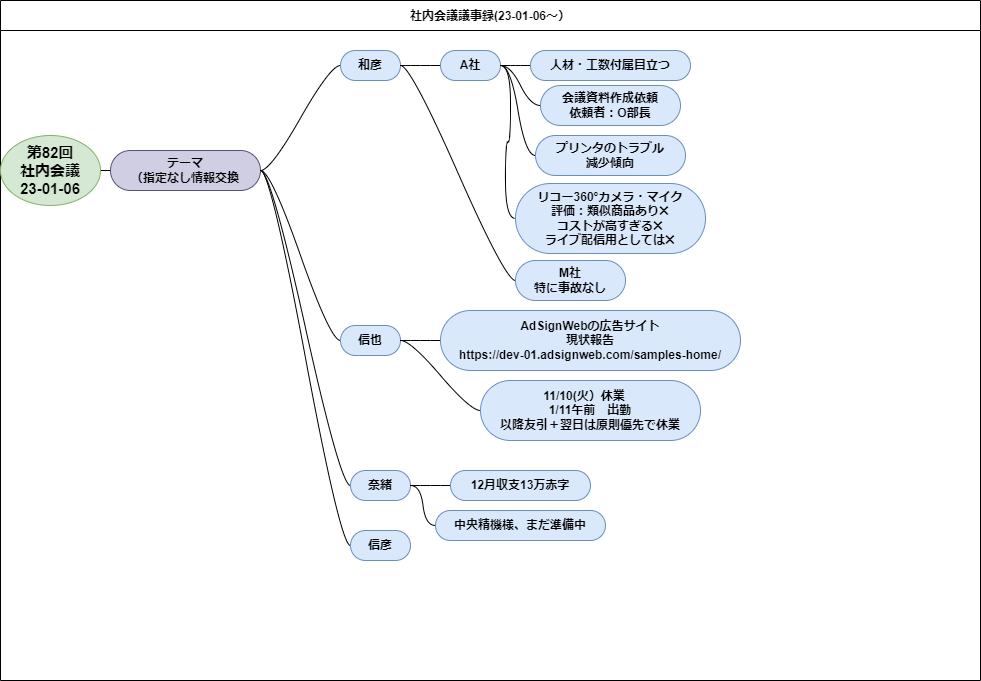

The diagram above was exported from draw.io. Its source (the exported page's mxGraphModel, read from the mxfile embedded in the PNG):
<mxGraphModel dx="2154" dy="739" grid="1" gridSize="10" guides="1" tooltips="1" connect="1" arrows="1" fold="1" page="1" pageScale="1" pageWidth="827" pageHeight="1169" math="0" shadow="0">
  <root>
    <mxCell id="0" />
    <mxCell id="1" parent="0" />
    <mxCell id="11" value="社内会議議事録(23-01-06～）" style="swimlane;startSize=30;horizontal=1;containerType=tree;" vertex="1" parent="1">
      <mxGeometry x="-690" y="210" width="980" height="680" as="geometry" />
    </mxCell>
    <mxCell id="12" value="" style="edgeStyle=entityRelationEdgeStyle;startArrow=none;endArrow=none;segment=10;curved=1;" edge="1" parent="11" target="17">
      <mxGeometry relative="1" as="geometry">
        <mxPoint x="100" y="170" as="sourcePoint" />
      </mxGeometry>
    </mxCell>
    <mxCell id="16" value="第82回&lt;br&gt;社内会議&lt;br&gt;23-01-06" style="ellipse;whiteSpace=wrap;html=1;align=center;treeFolding=1;treeMoving=1;newEdgeStyle={&quot;edgeStyle&quot;:&quot;entityRelationEdgeStyle&quot;,&quot;startArrow&quot;:&quot;none&quot;,&quot;endArrow&quot;:&quot;none&quot;,&quot;segment&quot;:10,&quot;curved&quot;:1};fillColor=#d5e8d4;strokeColor=#82b366;fontStyle=1;fontSize=15;" vertex="1" parent="11">
      <mxGeometry y="135" width="100" height="70" as="geometry" />
    </mxCell>
    <mxCell id="17" value="&lt;b&gt;テーマ&lt;br&gt;（指定なし情報交換&lt;/b&gt;" style="whiteSpace=wrap;html=1;rounded=1;arcSize=50;align=center;verticalAlign=middle;strokeWidth=1;autosize=1;spacing=4;treeFolding=1;treeMoving=1;newEdgeStyle={&quot;edgeStyle&quot;:&quot;entityRelationEdgeStyle&quot;,&quot;startArrow&quot;:&quot;none&quot;,&quot;endArrow&quot;:&quot;none&quot;,&quot;segment&quot;:10,&quot;curved&quot;:1};fillColor=#d0cee2;strokeColor=#56517e;" vertex="1" parent="11">
      <mxGeometry x="110" y="150" width="150" height="40" as="geometry" />
    </mxCell>
    <mxCell id="21" value="" style="edgeStyle=entityRelationEdgeStyle;startArrow=none;endArrow=none;segment=10;curved=1;" edge="1" target="22" source="17" parent="11">
      <mxGeometry relative="1" as="geometry">
        <mxPoint x="210" y="245" as="sourcePoint" />
      </mxGeometry>
    </mxCell>
    <mxCell id="22" value="&lt;b&gt;和彦&lt;/b&gt;" style="whiteSpace=wrap;html=1;rounded=1;arcSize=50;align=center;verticalAlign=middle;strokeWidth=1;autosize=1;spacing=4;treeFolding=1;treeMoving=1;newEdgeStyle={&quot;edgeStyle&quot;:&quot;entityRelationEdgeStyle&quot;,&quot;startArrow&quot;:&quot;none&quot;,&quot;endArrow&quot;:&quot;none&quot;,&quot;segment&quot;:10,&quot;curved&quot;:1};fillColor=#dae8fc;strokeColor=#6c8ebf;" vertex="1" parent="11">
      <mxGeometry x="340" y="50" width="60" height="30" as="geometry" />
    </mxCell>
    <mxCell id="23" value="" style="edgeStyle=entityRelationEdgeStyle;startArrow=none;endArrow=none;segment=10;curved=1;" edge="1" target="24" source="17" parent="11">
      <mxGeometry relative="1" as="geometry">
        <mxPoint x="380" y="300" as="sourcePoint" />
      </mxGeometry>
    </mxCell>
    <mxCell id="24" value="&lt;b&gt;信也&lt;/b&gt;" style="whiteSpace=wrap;html=1;rounded=1;arcSize=50;align=center;verticalAlign=middle;strokeWidth=1;autosize=1;spacing=4;treeFolding=1;treeMoving=1;newEdgeStyle={&quot;edgeStyle&quot;:&quot;entityRelationEdgeStyle&quot;,&quot;startArrow&quot;:&quot;none&quot;,&quot;endArrow&quot;:&quot;none&quot;,&quot;segment&quot;:10,&quot;curved&quot;:1};fillColor=#dae8fc;strokeColor=#6c8ebf;" vertex="1" parent="11">
      <mxGeometry x="340" y="325" width="60" height="30" as="geometry" />
    </mxCell>
    <mxCell id="25" value="" style="edgeStyle=entityRelationEdgeStyle;startArrow=none;endArrow=none;segment=10;curved=1;" edge="1" target="26" source="17" parent="11">
      <mxGeometry relative="1" as="geometry">
        <mxPoint x="380" y="300" as="sourcePoint" />
      </mxGeometry>
    </mxCell>
    <mxCell id="26" value="&lt;b&gt;奈緒&lt;/b&gt;" style="whiteSpace=wrap;html=1;rounded=1;arcSize=50;align=center;verticalAlign=middle;strokeWidth=1;autosize=1;spacing=4;treeFolding=1;treeMoving=1;newEdgeStyle={&quot;edgeStyle&quot;:&quot;entityRelationEdgeStyle&quot;,&quot;startArrow&quot;:&quot;none&quot;,&quot;endArrow&quot;:&quot;none&quot;,&quot;segment&quot;:10,&quot;curved&quot;:1};fillColor=#dae8fc;strokeColor=#6c8ebf;" vertex="1" parent="11">
      <mxGeometry x="350" y="470" width="60" height="30" as="geometry" />
    </mxCell>
    <mxCell id="27" value="" style="edgeStyle=entityRelationEdgeStyle;startArrow=none;endArrow=none;segment=10;curved=1;" edge="1" target="28" source="17" parent="11">
      <mxGeometry relative="1" as="geometry">
        <mxPoint x="380" y="300" as="sourcePoint" />
      </mxGeometry>
    </mxCell>
    <mxCell id="28" value="&lt;b&gt;信彦&lt;/b&gt;" style="whiteSpace=wrap;html=1;rounded=1;arcSize=50;align=center;verticalAlign=middle;strokeWidth=1;autosize=1;spacing=4;treeFolding=1;treeMoving=1;newEdgeStyle={&quot;edgeStyle&quot;:&quot;entityRelationEdgeStyle&quot;,&quot;startArrow&quot;:&quot;none&quot;,&quot;endArrow&quot;:&quot;none&quot;,&quot;segment&quot;:10,&quot;curved&quot;:1};fillColor=#dae8fc;strokeColor=#6c8ebf;" vertex="1" parent="11">
      <mxGeometry x="350" y="530" width="60" height="30" as="geometry" />
    </mxCell>
    <mxCell id="33" value="" style="edgeStyle=entityRelationEdgeStyle;startArrow=none;endArrow=none;segment=10;curved=1;" edge="1" target="34" source="22" parent="11">
      <mxGeometry relative="1" as="geometry">
        <mxPoint x="220" y="220" as="sourcePoint" />
      </mxGeometry>
    </mxCell>
    <mxCell id="34" value="&lt;b&gt;A社&lt;/b&gt;" style="whiteSpace=wrap;html=1;rounded=1;arcSize=50;align=center;verticalAlign=middle;strokeWidth=1;autosize=1;spacing=4;treeFolding=1;treeMoving=1;newEdgeStyle={&quot;edgeStyle&quot;:&quot;entityRelationEdgeStyle&quot;,&quot;startArrow&quot;:&quot;none&quot;,&quot;endArrow&quot;:&quot;none&quot;,&quot;segment&quot;:10,&quot;curved&quot;:1};fillColor=#dae8fc;strokeColor=#6c8ebf;" vertex="1" parent="11">
      <mxGeometry x="440" y="50" width="60" height="30" as="geometry" />
    </mxCell>
    <mxCell id="37" value="" style="edgeStyle=entityRelationEdgeStyle;startArrow=none;endArrow=none;segment=10;curved=1;" edge="1" target="38" source="34" parent="11">
      <mxGeometry relative="1" as="geometry">
        <mxPoint x="460" y="115" as="sourcePoint" />
      </mxGeometry>
    </mxCell>
    <mxCell id="38" value="&lt;b&gt;人材・工数付属目立つ&lt;/b&gt;" style="whiteSpace=wrap;html=1;rounded=1;arcSize=50;align=center;verticalAlign=middle;strokeWidth=1;autosize=1;spacing=4;treeFolding=1;treeMoving=1;newEdgeStyle={&quot;edgeStyle&quot;:&quot;entityRelationEdgeStyle&quot;,&quot;startArrow&quot;:&quot;none&quot;,&quot;endArrow&quot;:&quot;none&quot;,&quot;segment&quot;:10,&quot;curved&quot;:1};fillColor=#dae8fc;strokeColor=#6c8ebf;" vertex="1" parent="11">
      <mxGeometry x="530" y="50" width="160" height="30" as="geometry" />
    </mxCell>
    <mxCell id="39" value="" style="edgeStyle=entityRelationEdgeStyle;startArrow=none;endArrow=none;segment=10;curved=1;" edge="1" target="40" source="34" parent="11">
      <mxGeometry relative="1" as="geometry">
        <mxPoint x="460" y="115" as="sourcePoint" />
      </mxGeometry>
    </mxCell>
    <mxCell id="40" value="&lt;b&gt;会議資料作成依頼&lt;br&gt;依頼者：O部長&lt;br&gt;&lt;/b&gt;" style="whiteSpace=wrap;html=1;rounded=1;arcSize=50;align=center;verticalAlign=middle;strokeWidth=1;autosize=1;spacing=4;treeFolding=1;treeMoving=1;newEdgeStyle={&quot;edgeStyle&quot;:&quot;entityRelationEdgeStyle&quot;,&quot;startArrow&quot;:&quot;none&quot;,&quot;endArrow&quot;:&quot;none&quot;,&quot;segment&quot;:10,&quot;curved&quot;:1};fillColor=#dae8fc;strokeColor=#6c8ebf;" vertex="1" parent="11">
      <mxGeometry x="540" y="85" width="140" height="40" as="geometry" />
    </mxCell>
    <mxCell id="41" value="" style="edgeStyle=entityRelationEdgeStyle;startArrow=none;endArrow=none;segment=10;curved=1;" edge="1" target="42" source="34" parent="11">
      <mxGeometry relative="1" as="geometry">
        <mxPoint x="460" y="115" as="sourcePoint" />
      </mxGeometry>
    </mxCell>
    <mxCell id="42" value="&lt;b&gt;プリンタのトラブル&lt;br&gt;減少傾向&lt;br&gt;&lt;/b&gt;" style="whiteSpace=wrap;html=1;rounded=1;arcSize=50;align=center;verticalAlign=middle;strokeWidth=1;autosize=1;spacing=4;treeFolding=1;treeMoving=1;newEdgeStyle={&quot;edgeStyle&quot;:&quot;entityRelationEdgeStyle&quot;,&quot;startArrow&quot;:&quot;none&quot;,&quot;endArrow&quot;:&quot;none&quot;,&quot;segment&quot;:10,&quot;curved&quot;:1};fillColor=#dae8fc;strokeColor=#6c8ebf;" vertex="1" parent="11">
      <mxGeometry x="535" y="135" width="150" height="40" as="geometry" />
    </mxCell>
    <mxCell id="43" value="" style="edgeStyle=entityRelationEdgeStyle;startArrow=none;endArrow=none;segment=10;curved=1;" edge="1" target="44" source="34" parent="11">
      <mxGeometry relative="1" as="geometry">
        <mxPoint x="460" y="115" as="sourcePoint" />
      </mxGeometry>
    </mxCell>
    <mxCell id="44" value="&lt;b&gt;リコー360°カメラ・マイク&lt;br&gt;評価：類似商品あり✖&lt;br&gt;コストが高すぎる✖&lt;br&gt;ライブ配信用としては✖&lt;br&gt;&lt;/b&gt;" style="whiteSpace=wrap;html=1;rounded=1;arcSize=50;align=center;verticalAlign=middle;strokeWidth=1;autosize=1;spacing=4;treeFolding=1;treeMoving=1;newEdgeStyle={&quot;edgeStyle&quot;:&quot;entityRelationEdgeStyle&quot;,&quot;startArrow&quot;:&quot;none&quot;,&quot;endArrow&quot;:&quot;none&quot;,&quot;segment&quot;:10,&quot;curved&quot;:1};fillColor=#dae8fc;strokeColor=#6c8ebf;" vertex="1" parent="11">
      <mxGeometry x="515" y="183" width="190" height="70" as="geometry" />
    </mxCell>
    <mxCell id="46" value="" style="edgeStyle=entityRelationEdgeStyle;startArrow=none;endArrow=none;segment=10;curved=1;" edge="1" target="47" source="22" parent="11">
      <mxGeometry relative="1" as="geometry">
        <mxPoint x="-390" y="75" as="sourcePoint" />
      </mxGeometry>
    </mxCell>
    <mxCell id="47" value="&lt;b&gt;M社&lt;br&gt;特に事故なし&lt;br&gt;&lt;/b&gt;" style="whiteSpace=wrap;html=1;rounded=1;arcSize=50;align=center;verticalAlign=middle;strokeWidth=1;autosize=1;spacing=4;treeFolding=1;treeMoving=1;newEdgeStyle={&quot;edgeStyle&quot;:&quot;entityRelationEdgeStyle&quot;,&quot;startArrow&quot;:&quot;none&quot;,&quot;endArrow&quot;:&quot;none&quot;,&quot;segment&quot;:10,&quot;curved&quot;:1};fillColor=#dae8fc;strokeColor=#6c8ebf;" vertex="1" parent="11">
      <mxGeometry x="515" y="260" width="110" height="40" as="geometry" />
    </mxCell>
    <mxCell id="48" value="" style="edgeStyle=entityRelationEdgeStyle;startArrow=none;endArrow=none;segment=10;curved=1;" edge="1" target="49" source="24" parent="11">
      <mxGeometry relative="1" as="geometry">
        <mxPoint x="-530" y="180" as="sourcePoint" />
      </mxGeometry>
    </mxCell>
    <mxCell id="49" value="&lt;b&gt;AdSignWebの広告サイト&lt;/b&gt;&lt;br&gt;&lt;b&gt;現状報告&lt;/b&gt;&lt;br&gt;&lt;b&gt;https://dev-01.adsignweb.com/samples-home/&lt;/b&gt;" style="whiteSpace=wrap;html=1;rounded=1;arcSize=50;align=center;verticalAlign=middle;strokeWidth=1;autosize=1;spacing=4;treeFolding=1;treeMoving=1;newEdgeStyle={&quot;edgeStyle&quot;:&quot;entityRelationEdgeStyle&quot;,&quot;startArrow&quot;:&quot;none&quot;,&quot;endArrow&quot;:&quot;none&quot;,&quot;segment&quot;:10,&quot;curved&quot;:1};fillColor=#dae8fc;strokeColor=#6c8ebf;" vertex="1" parent="11">
      <mxGeometry x="440" y="310" width="300" height="60" as="geometry" />
    </mxCell>
    <mxCell id="50" value="" style="edgeStyle=entityRelationEdgeStyle;startArrow=none;endArrow=none;segment=10;curved=1;" edge="1" target="51" source="26" parent="11">
      <mxGeometry relative="1" as="geometry">
        <mxPoint x="-430" y="380" as="sourcePoint" />
      </mxGeometry>
    </mxCell>
    <mxCell id="51" value="&lt;b&gt;12月収支13万赤字&lt;/b&gt;" style="whiteSpace=wrap;html=1;rounded=1;arcSize=50;align=center;verticalAlign=middle;strokeWidth=1;autosize=1;spacing=4;treeFolding=1;treeMoving=1;newEdgeStyle={&quot;edgeStyle&quot;:&quot;entityRelationEdgeStyle&quot;,&quot;startArrow&quot;:&quot;none&quot;,&quot;endArrow&quot;:&quot;none&quot;,&quot;segment&quot;:10,&quot;curved&quot;:1};fillColor=#dae8fc;strokeColor=#6c8ebf;" vertex="1" parent="11">
      <mxGeometry x="450" y="470" width="140" height="30" as="geometry" />
    </mxCell>
    <mxCell id="52" value="" style="edgeStyle=entityRelationEdgeStyle;startArrow=none;endArrow=none;segment=10;curved=1;" edge="1" target="53" source="24" parent="11">
      <mxGeometry relative="1" as="geometry">
        <mxPoint x="-290" y="550" as="sourcePoint" />
      </mxGeometry>
    </mxCell>
    <mxCell id="53" value="&lt;b&gt;11/10(火）休業　&lt;br&gt;1/11午前　出勤&lt;br&gt;以降友引＋翌日は原則優先で休業&lt;br&gt;&lt;/b&gt;" style="whiteSpace=wrap;html=1;rounded=1;arcSize=50;align=center;verticalAlign=middle;strokeWidth=1;autosize=1;spacing=4;treeFolding=1;treeMoving=1;newEdgeStyle={&quot;edgeStyle&quot;:&quot;entityRelationEdgeStyle&quot;,&quot;startArrow&quot;:&quot;none&quot;,&quot;endArrow&quot;:&quot;none&quot;,&quot;segment&quot;:10,&quot;curved&quot;:1};fillColor=#dae8fc;strokeColor=#6c8ebf;" vertex="1" parent="11">
      <mxGeometry x="480" y="380" width="220" height="60" as="geometry" />
    </mxCell>
    <mxCell id="54" value="" style="edgeStyle=entityRelationEdgeStyle;startArrow=none;endArrow=none;segment=10;curved=1;" edge="1" target="55" source="26" parent="11">
      <mxGeometry relative="1" as="geometry">
        <mxPoint x="-280" y="695" as="sourcePoint" />
      </mxGeometry>
    </mxCell>
    <mxCell id="55" value="&lt;b&gt;中央精機様、まだ準備中&lt;/b&gt;" style="whiteSpace=wrap;html=1;rounded=1;arcSize=50;align=center;verticalAlign=middle;strokeWidth=1;autosize=1;spacing=4;treeFolding=1;treeMoving=1;newEdgeStyle={&quot;edgeStyle&quot;:&quot;entityRelationEdgeStyle&quot;,&quot;startArrow&quot;:&quot;none&quot;,&quot;endArrow&quot;:&quot;none&quot;,&quot;segment&quot;:10,&quot;curved&quot;:1};fillColor=#dae8fc;strokeColor=#6c8ebf;" vertex="1" parent="11">
      <mxGeometry x="435" y="510" width="170" height="30" as="geometry" />
    </mxCell>
  </root>
</mxGraphModel>